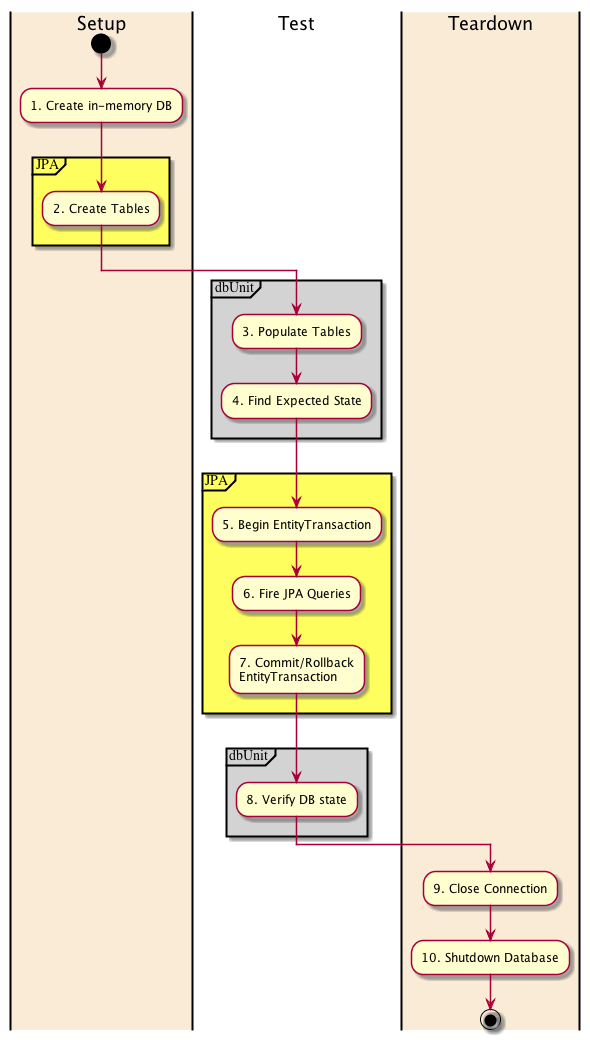

The diagram above was rendered by PlantUML. Its source (embedded in the PNG):
@startuml

|#AntiqueWhite|Setup|
start
:1. Create in-memory DB;
partition #FEFE5E "JPA" {
    :2. Create Tables;
}

|Test|
partition #LightGray "dbUnit" {
    :3. Populate Tables;
    :4. Find Expected State;
}

partition #FEFE5E "JPA" {
    :5. Begin EntityTransaction;
    :6. Fire JPA Queries;
    :7. Commit/Rollback
    EntityTransaction;
}

partition #LightGray "dbUnit" {
    :8. Verify DB state;
}

|#AntiqueWhite|Teardown|
:9. Close Connection;
:10. Shutdown Database;
stop
@enduml